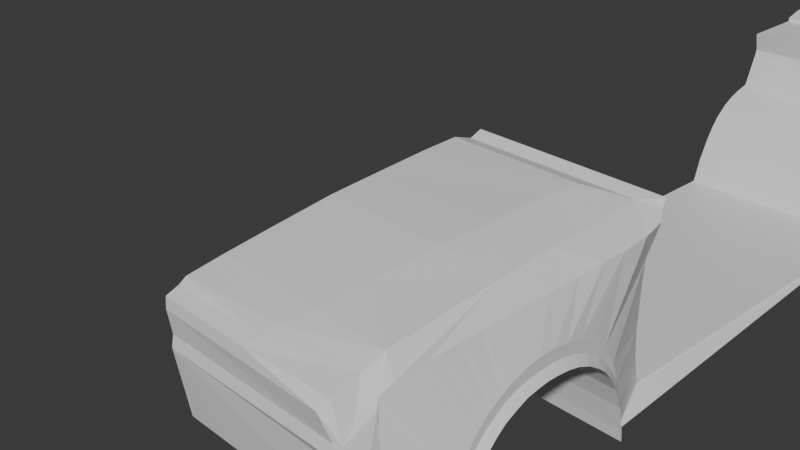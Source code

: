 # Source: toyota_corolla2.blend  (saved by Blender 4.0.36; exported with 4.5.12 LTS)
import bpy
from mathutils import Matrix  # noqa: F401  (used for matrix-valued properties, if any)

bpy.ops.wm.read_factory_settings(use_empty=True)
scene = bpy.context.scene
scene.name = 'Scene'

# ---- collections
col_collection = bpy.data.collections.new('Collection'); scene.collection.children.link(col_collection)

# ---- materials (node trees are filled in below, after node groups)
mat_material = bpy.data.materials.new('Material')
mat_material.alpha_threshold = 0.0
mat_material.use_transparent_shadow = False
mat_material.roughness = 0.5
mat_material.line_color = (0.0, 0.0, 0.0, 1.0)

# ---- material node trees
mat_material.use_nodes = True; mat_material.node_tree.nodes.clear()
_N = mat_material.node_tree.nodes; _L = mat_material.node_tree.links
n0 = _N.new('ShaderNodeOutputMaterial'); n0.name = 'Material Output'; n0.location = (300, 300)
n1 = _N.new('ShaderNodeBsdfPrincipled'); n1.name = 'Principled BSDF'; n1.location = (10, 300)
n1.inputs[3].default_value = 1.45
_L.new(n1.outputs[0], n0.inputs[0])
n0.is_active_output = True

# ---- world
world_world = bpy.data.worlds.new('World'); scene.world = world_world
world_world.use_nodes = True; world_world.node_tree.nodes.clear()
_N = world_world.node_tree.nodes; _L = world_world.node_tree.links
n0 = _N.new('ShaderNodeOutputWorld'); n0.name = 'World Output'; n0.location = (300, 300)
n1 = _N.new('ShaderNodeBackground'); n1.name = 'Background'; n1.location = (10, 300)
n1.inputs[0].default_value = (0.05088, 0.05088, 0.05088, 1.0)
_L.new(n1.outputs[0], n0.inputs[0])
n0.is_active_output = True
world_world.color = (0.05088, 0.05088, 0.05088)
world_world.use_sun_shadow = False
world_world.sun_shadow_jitter_overblur = 0.0

# ---- cameras
cam_camera = bpy.data.cameras.new('Camera')
cam_camera.clip_end = 100.0
cam_camera.ortho_scale = 7.314

# ---- meshes
me_cube = bpy.data.meshes.new('Cube')
me_cube.from_pydata([(2.532, 8.688, 0.7572), (2.532, 8.851, 0.496), (0.8252, -2.766, -0.891), (2.532, 8.775, 0.6669), (2.335, -2.848, -0.01773), (1.363, -2.753, 0.4125), (2.832, -1.784, -0.4783), (2.832, -1.15, -0.08825), (2.651, -2.0, -1.076), (2.832, -0.7861, -0.08885), (2.832, -1.964, -0.8834), (2.832, -1.421, -0.1734), (2.264, -2.027, -1.191), (2.834, 0.08127, -1.256), (2.832, -0.1742, -0.4588), (2.769, 0.163, -1.167), (2.532, 5.116, -1.124), (2.532, 5.043, -1.09), (2.532, 5.199, -0.7808), (1.666, -1.098, 0.7157), (2.602, -1.081, 0.5387), (1.473, -2.289, 0.5347), (2.487, -2.381, 0.3849), (1.771, 0.1989, 0.8183), (2.615, -0.8371, 0.5539), (2.532, 5.122, -1.042), (2.532, 5.555, -0.3242), (2.532, 5.341, -0.5342), (2.532, 5.847, -0.1868), (2.532, 0.8513, 0.8229), (2.659, 0.1088, 0.6198), (2.301, 0.7088, 0.7715), (2.651, -0.1613, 0.6064), (1.833, 0.4914, 0.8419), (2.628, -0.4777, 0.5735), (2.532, 0.6069, 0.06666), (2.769, 0.00617, -0.5981), (2.63, 0.6558, 0.6897), (2.769, -0.159, -0.2498), (2.608, 0.6711, 0.7188), (2.769, -0.2337, -0.1636), (2.532, 0.6225, 0.2988), (2.769, -0.07864, -0.3722), (2.532, 7.356, 0.8734), (2.532, 0.6367, -0.7783), (2.769, 0.1266, -1.112), (2.532, 0.6006, -0.4353), (2.769, 0.07839, -0.8492), (2.532, 6.591, -0.2172), (2.532, 6.156, -0.1422), (2.532, 6.444, -0.1718), (2.532, 6.011, -0.1484), (2.532, 7.262, -1.102), (2.532, 8.909, 0.4558), (2.532, 7.125, -0.7066), (2.532, 8.859, 0.3528), (2.532, 6.94, -0.4447), (2.532, 7.23, -0.973), (2.532, 8.918, 0.4107), (2.532, 8.878, 0.2822), (2.532, 7.323, -1.136), (2.532, 6.199, 0.5011), (2.532, 6.612, -0.03071), (2.532, 5.87, 0.009881), (2.532, 5.962, -0.07823), (2.532, 0.6772, -0.9444), (2.532, 0.248, -1.07), (2.532, 6.141, 0.7233), (2.532, 6.239, 0.06332), (2.532, 6.04, 0.05375), (2.532, 6.149, -0.06269), (2.532, 6.945, 0.7368), (2.532, 7.008, 0.715), (2.532, 6.304, -0.1525), (2.532, 6.437, 0.03282), (2.532, 5.056, -1.039), (2.532, 0.7037, -1.059), (2.532, 5.263, -0.4991), (2.532, 5.138, -0.7669), (2.532, 5.439, -0.2446), (2.532, 5.489, -0.2742), (2.834, 0.06343, -1.12), (2.532, 5.347, -0.3598), (2.532, 5.373, -0.3772), (2.532, 5.442, -0.4275), (2.532, 5.579, -0.1246), (2.532, 5.622, -0.1885), (2.532, 5.717, -0.04656), (2.532, 5.776, -0.1212), (2.832, -1.882, -0.6588), (2.832, -1.636, -0.3183), (2.832, -1.288, -0.1141), (2.832, -0.9144, -0.07684), (2.084, -2.517, -1.057), (2.31, -2.245, -1.109), (1.326, -2.889, 0.3595), (2.451, -2.754, -0.8524), (2.405, -2.816, -0.01715), (2.832, -0.5056, -0.1764), (2.832, -0.3621, -0.27), (2.832, -0.6532, -0.1178), (2.832, -0.2679, -0.3468), (2.215, -2.904, 0.2355), (2.269, -2.528, 0.4135), (2.305, -1.094, 0.6512), (2.28, -2.281, 0.5097), (2.306, -0.8589, 0.6752), (2.308, -0.1409, 0.7231), (2.307, -0.4588, 0.7037), (2.832, 0.007466, -0.8499), (2.832, -0.07402, -0.624), (2.832, -1.034, -0.07437), (2.769, -0.9149, 0.01294), (2.769, -0.7651, -0.001403), (2.654, 0.4204, 0.6454), (2.26, -2.809, 0.3327), (2.379, -2.667, 0.1526), (2.501, -2.747, -0.7402), (2.466, -2.754, -0.8155), (2.422, -2.49, 0.2683), (2.556, 0.7593, 0.7584), (2.769, -0.3891, -0.02776), (2.769, -0.5696, 0.07154), (2.769, -0.7321, 0.1257), (2.769, -0.9036, 0.1468), (2.769, -1.079, 0.1438), (2.769, -1.25, 0.1107), (2.769, -1.403, 0.05951), (2.769, -1.533, -0.01272), (2.769, -1.659, -0.09999), (2.769, -1.758, -0.1933), (2.769, -1.84, -0.2921), (2.769, -1.898, -0.3814), (2.769, -1.972, -0.5905), (2.769, -2.035, -0.8252), (2.532, 8.874, -0.07877), (2.501, -2.672, -0.2414), (2.437, -2.813, -0.2474), (2.292, -2.874, -0.1351), (2.501, -2.532, -0.2173), (2.445, -2.523, 0.1649), (2.532, -2.198, -0.757), (2.532, -2.189, -0.9305), (2.769, -1.95, -0.5995), (2.769, -1.853, -0.4301), (2.769, -1.701, -0.2565), (2.769, -1.48, -0.09547), (2.769, -1.33, -0.03378), (2.769, -1.045, 0.01136), (2.769, -0.6273, -0.02887), (2.769, -0.4705, -0.09707), (2.769, -0.3094, -0.194), (2.769, -0.2235, -0.2745), (2.769, -0.1184, -0.395), (2.532, 6.952, 0.782), (2.575, -1.573, 0.5062), (2.564, -1.793, 0.49), (2.587, -1.365, 0.5203), (2.537, -2.123, 0.4515), (2.552, -1.979, 0.4723), (2.515, -2.252, 0.4229), (2.475, -2.527, -0.02622), (2.769, -1.782, -0.3503), (2.832, -1.71, -0.3983), (2.769, -1.591, -0.176), (2.832, -1.539, -0.2358), (2.769, -1.198, -0.006172), (2.532, 8.882, 0.136), (2.532, 8.749, -0.385), (2.532, 8.825, -0.2255), (2.532, 8.853, -0.09752), (2.532, 8.791, -0.3129), (2.532, 8.354, -0.6906), (2.532, 8.53, -0.3896), (2.532, 8.527, -0.8726), (2.532, 8.399, -0.7537), (2.532, 8.395, -0.5719), (2.532, 8.344, -0.6584), (2.532, 8.464, -0.8259), (2.532, 8.529, -1.017), (2.532, 8.597, -0.927), (2.532, 7.927, -1.099), (2.532, 8.614, -0.8948), (2.532, 8.44, -1.034), (2.532, 8.574, -0.9695), (2.532, 7.625, -1.124), (2.532, 5.676, -0.2538), (2.532, 6.752, -0.1069), (2.532, 6.874, -0.201), (2.532, 6.988, -0.3255), (2.532, 7.075, -0.4525), (2.532, 7.217, -0.7422), (2.532, 8.32, -0.7168), (2.532, 8.376, -0.7822), (2.532, 8.438, -0.8436), (2.532, 8.504, -0.8949), (2.532, 6.289, -0.06665), (2.532, 6.443, -0.09312), (2.532, 6.598, -0.1314), (2.532, 6.762, -0.2049), (2.532, 6.869, -0.2711), (2.532, 6.973, -0.3622), (2.532, 7.193, -0.6924), (2.532, 8.304, -0.6843), (2.532, 8.291, -0.6519), (2.532, 8.338, -0.5505), (2.532, 8.497, -0.324), (2.532, 8.6, -0.3064), (2.532, 8.688, -0.3094), (2.532, 8.728, -0.2122), (2.532, 8.745, -0.099), (2.532, 8.787, 0.3392), (2.532, 8.615, 0.3319), (2.532, 8.598, -0.02547), (2.532, 8.618, -0.07547), (2.532, 8.666, -0.09312), (2.532, 8.847, 0.4554), (2.532, 8.761, 0.426), (2.532, 8.599, 0.4036), (2.532, 8.749, 0.4821), (2.532, 6.738, -0.285), (2.532, 6.853, -0.3667), (2.532, 7.02, -0.5456), (2.532, 7.159, -0.7797), (2.532, 8.443, -0.9853), (2.532, 8.49, -0.9542), (2.532, 8.432, -1.009), (2.532, 6.181, 0.4238), (2.532, 7.146, 0.8383), (2.532, 8.645, 0.6677), (2.532, 8.761, 0.5708), (2.532, 7.726, 0.7168), (2.532, 7.721, 0.4942), (1.551, -1.795, 0.6124), (1.408, -2.589, 0.4652), (1.715, -0.5727, 0.7632), (2.532, -2.542, -0.7465), (0.2606, -2.677, 0.4652), (0.2859, 0.07564, 0.8183), (0.9793, 0.1183, 0.8183), (0.2922, 0.4851, 0.8419), (0.2912, 0.007466, -0.8552), (0.2924, 0.06343, -1.121), (0.2918, 0.6367, -0.7783), (0.2918, 0.6006, -0.4353), (0.2912, -1.636, -0.3236), (0.2912, -1.539, -0.2411), (0.2918, 5.439, -0.2446), (0.2918, 5.347, -0.3598), (0.2912, -1.882, -0.6641), (0.2912, -1.784, -0.4836), (0.2912, -1.288, -0.1193), (0.2912, -1.15, -0.09352), (0.2918, 6.444, -0.1718), (0.2918, 6.591, -0.2172), (0.3448, -2.027, -1.196), (0.2909, -2.0, -1.081), (0.2918, 5.341, -0.5342), (0.2918, 5.442, -0.4275), (0.2918, 6.011, -0.1484), (0.2918, 6.156, -0.1422), (0.2912, -0.9144, -0.08211), (0.2912, -0.7861, -0.09412), (0.2918, 6.304, -0.1525), (0.2912, -1.964, -0.8887), (0.2918, 5.847, -0.1868), (0.2912, -1.421, -0.1787), (0.2918, 5.717, -0.04656), (0.2918, 5.579, -0.1246), (0.2918, 7.23, -0.973), (0.2918, 7.262, -1.102), (0.3331, -2.245, -1.109), (0.2918, 7.02, -0.5456), (0.2918, 7.125, -0.7066), (0.2924, 0.08127, -1.266), (0.2918, 8.918, 0.4107), (0.2918, 8.909, 0.4558), (0.2912, -0.2679, -0.3521), (0.2912, -0.1742, -0.4641), (0.2918, 5.87, 0.009881), (0.2918, 6.853, -0.3667), (0.2918, 6.94, -0.4447), (0.2912, 0.163, -1.173), (0.2918, 8.853, -0.09752), (0.2918, 8.874, -0.07877), (0.2918, 8.878, 0.2822), (0.2918, 8.859, 0.3528), (0.2918, 5.043, -1.09), (0.2918, 5.116, -1.124), (0.2918, 6.199, 0.5011), (0.2918, 6.181, 0.4238), (0.2918, 7.159, -0.7797), (0.2918, 7.146, 0.8383), (0.2918, 6.952, 0.782), (0.2918, 8.882, 0.136), (0.2918, 5.122, -1.042), (0.2918, 5.199, -0.7808), (0.2918, 7.356, 0.8734), (0.2912, -1.71, -0.4036), (0.2918, 7.323, -1.136), (0.2918, 8.851, 0.496), (0.2918, 8.775, 0.6669), (0.2918, 8.791, -0.3129), (0.2918, 8.825, -0.2255), (0.2912, -1.034, -0.07964), (0.3334, -2.517, -1.057), (0.3128, 0.7045, 0.7444), (0.2932, 0.7647, 0.7736), (0.2918, 8.749, -0.385), (0.2918, 8.399, -0.7537), (0.2918, 8.354, -0.6906), (0.2913, -2.766, -0.8977), (0.2918, 8.395, -0.5719), (0.2918, 8.53, -0.3896), (0.2918, 8.614, -0.8948), (0.2918, 8.527, -0.8726), (0.2918, 6.04, 0.05375), (0.2918, 8.464, -0.8259), (0.2918, 8.344, -0.6584), (0.2912, -0.6532, -0.1231), (0.2912, -0.5056, -0.1816), (0.2912, -0.3621, -0.2752), (0.2918, 0.7037, -1.059), (0.2918, 0.6772, -0.9444), (0.2918, 5.555, -0.3242), (0.2918, 8.44, -1.034), (0.2918, 8.529, -1.017), (0.2918, 6.945, 0.7368), (0.2918, 6.141, 0.7233), (0.2918, 8.574, -0.9695), (0.2918, 8.597, -0.927), (0.2918, 5.676, -0.2538), (0.2918, 7.625, -1.124), (0.2918, 7.927, -1.099), (0.2896, 0.8582, 0.8242), (0.294, 0.7125, 0.7693), (0.2918, 6.738, -0.285), (0.2918, 0.6069, 0.06666), (0.2918, 5.138, -0.7669), (0.2918, 5.056, -1.039), (0.2918, 0.6225, 0.2988), (0.3094, 0.6558, 0.7153), (0.2918, 5.263, -0.4991), (0.2912, -0.07402, -0.6293), (0.2918, 8.688, 0.7572), (0.2761, -2.888, -0.1434), (0.2731, -2.863, -0.01773), (0.2679, -2.901, 0.2397), (0.2652, -2.889, 0.3595), (0.2626, -2.753, 0.4125), (0.28, -0.5727, 0.7632), (0.2752, -1.098, 0.7157), (0.2688, -1.795, 0.6124), (0.2642, -2.289, 0.5347)], [], [(106, 235, 19), (21, 105, 233), (121, 122, 149, 150), (38, 41, 37, 114, 40), (44, 46, 36, 47), (92, 112, 148, 111), (38, 152, 153, 42), (38, 40, 151, 152), (70, 69, 63, 64), (42, 35, 41, 38), (226, 183, 179), (64, 51, 49, 70), (88, 28, 51, 64), (81, 45, 47, 109), (27, 84, 83, 77), (201, 190, 189), (86, 85, 79, 80), (80, 79, 82, 83), (83, 82, 77), (88, 87, 85, 86), (64, 63, 87, 88), (97, 116, 115), (103, 5, 95, 115), (46, 35, 42, 36), (42, 153, 36), (40, 114, 30, 121), (124, 125, 148, 112), (111, 148, 166, 7), (107, 32, 30, 114, 37, 39, 120, 29, 31), (123, 124, 112, 113), (9, 113, 112, 92), (32, 107, 108, 34), (34, 108, 106, 24), (20, 104, 105, 22, 160, 158, 159, 156, 155, 157), (24, 106, 104, 20), (97, 115, 102, 4), (116, 140, 119, 22, 105, 103), (103, 115, 116), (40, 121, 150, 151), (143, 133, 134), (137, 117, 236, 136), (138, 137, 97, 4), (142, 141, 236, 117, 118), (8, 142, 94, 12), (236, 141, 139, 136), (22, 133, 132), (24, 20, 125, 124), (34, 24, 124, 123), (32, 34, 123, 122), (30, 32, 122, 121), (148, 125, 126, 166), (20, 157, 126, 125), (157, 155, 127, 126), (155, 156, 128, 127), (156, 159, 129, 128), (159, 158, 130, 129), (158, 160, 131, 130), (160, 22, 132, 131), (161, 140, 116, 97, 137, 136, 139), (22, 119, 140, 161, 133), (139, 133, 161), (89, 143, 134, 10), (144, 132, 133, 143), (6, 144, 143, 89), (162, 131, 132, 144), (163, 162, 144, 6), (145, 130, 131, 162), (90, 145, 162, 163), (164, 129, 130, 145), (165, 164, 145, 90), (146, 128, 129, 164), (11, 146, 164, 165), (147, 127, 128, 146), (91, 147, 146, 11), (166, 126, 127, 147), (7, 166, 147, 91), (122, 123, 113, 149), (100, 149, 113, 9), (98, 150, 149, 100), (99, 151, 150, 98), (101, 152, 151, 99), (153, 152, 101, 14), (36, 153, 14, 110), (47, 36, 110, 109), (75, 25, 18, 78), (65, 44, 47, 45, 66, 76), (75, 17, 16), (45, 81, 13, 15), (18, 27, 77, 78), (25, 75, 16), (76, 66, 15, 17, 75), (66, 45, 15), (83, 84, 26, 80), (80, 26, 186, 86), (86, 186, 28, 88), (72, 228, 154, 71), (192, 203, 202, 191), (174, 195, 180, 182), (169, 209, 208, 171), (55, 211, 212, 213, 214, 215, 210, 170, 135, 167, 59), (219, 217, 216), (70, 196, 68, 69), (70, 49, 73, 196), (196, 197, 74, 68), (196, 73, 50, 197), (197, 198, 62, 74), (197, 50, 48, 198), (198, 199, 187, 62), (198, 48, 220, 199), (199, 200, 188, 187), (199, 220, 221, 200), (200, 201, 189, 188), (200, 221, 56, 201), (201, 56, 222, 190), (190, 222, 54, 202), (202, 54, 223, 191), (191, 223, 57, 52, 60, 185, 181, 183, 226, 224, 225, 195, 194, 193, 192), (195, 225, 184, 180), (225, 224, 179, 184), (224, 226, 179), (178, 194, 195, 174), (175, 193, 194, 178), (172, 192, 193, 175), (172, 203, 192), (177, 204, 203, 172), (176, 205, 204, 177), (173, 206, 205, 176), (173, 207, 206), (208, 207, 173, 168), (171, 208, 168), (170, 210, 209, 169), (69, 68, 74, 62, 187, 188, 189, 190, 202, 203, 204, 205, 206, 207, 208, 209, 210, 215, 214, 213, 212, 211, 55, 58, 53, 1, 216, 217, 218, 227), (232, 61, 227), (3, 0, 229), (232, 219, 229), (1, 3, 230), (1, 219, 216), (229, 219, 230), (3, 229, 230), (219, 1, 230), (43, 228, 72), (43, 72, 231), (0, 43, 229), (67, 61, 71), (71, 61, 72), (217, 219, 218), (232, 231, 72), (229, 43, 231), (231, 232, 229), (61, 232, 72), (232, 227, 218), (219, 232, 218), (104, 19, 233), (104, 106, 19), (105, 104, 233), (141, 134, 133, 139), (103, 105, 234), (5, 103, 234), (234, 105, 21), (23, 235, 106), (305, 93, 2, 311), (115, 95, 102), (311, 2, 96, 118, 117, 137, 138, 345), (108, 23, 106), (107, 31, 33, 23), (108, 107, 23), (10, 134, 141, 142, 8), (94, 142, 118, 96), (93, 94, 96, 2), (110, 14, 278, 343), (44, 65, 323, 243), (0, 3, 301, 344), (43, 0, 344, 297), (79, 85, 268, 247), (109, 110, 343, 241), (163, 6, 250, 298), (78, 77, 342, 338), (41, 35, 337, 340), (39, 37, 341, 306), (77, 82, 248, 342), (223, 54, 273, 291), (76, 75, 339, 322), (222, 56, 281, 272), (37, 41, 340, 341), (75, 78, 338, 339), (35, 46, 244, 337), (186, 26, 324, 331), (61, 67, 328, 289), (221, 220, 336, 280), (167, 135, 284, 294), (111, 7, 252, 304), (71, 154, 293, 327), (220, 48, 254, 336), (185, 60, 299, 332), (31, 29, 334, 335), (184, 179, 326, 329), (183, 181, 333, 325), (69, 227, 290, 316), (182, 180, 330, 314), (73, 49, 260, 263), (29, 120, 307, 334), (181, 185, 332, 333), (28, 186, 331, 265), (180, 184, 329, 330), (67, 71, 327, 328), (101, 99, 321, 277), (27, 18, 296, 257), (179, 183, 325, 326), (100, 9, 262, 319), (26, 84, 258, 324), (178, 174, 315, 317), (65, 76, 322, 323), (99, 98, 320, 321), (25, 16, 288, 295), (177, 172, 310, 318), (98, 100, 319, 320), (176, 177, 318, 312), (175, 178, 317, 309), (63, 69, 316, 279), (174, 182, 314, 315), (168, 173, 313, 308), (173, 176, 312, 313), (172, 175, 309, 310), (94, 93, 305, 271), (171, 168, 308, 302), (120, 39, 306, 307), (58, 55, 286, 275), (170, 169, 303, 283), (1, 53, 276, 300), (92, 111, 304, 261), (169, 171, 302, 303), (3, 1, 300, 301), (91, 11, 266, 251), (60, 52, 270, 299), (90, 163, 298, 245), (228, 43, 297, 292), (18, 25, 295, 296), (59, 167, 294, 285), (154, 228, 292, 293), (89, 10, 264, 249), (17, 15, 282, 287), (57, 223, 291, 269), (227, 61, 289, 290), (16, 17, 287, 288), (55, 59, 285, 286), (135, 170, 283, 284), (15, 13, 274, 282), (56, 221, 280, 281), (87, 63, 279, 267), (14, 101, 277, 278), (53, 58, 275, 276), (13, 81, 242, 274), (54, 222, 272, 273), (12, 94, 271, 255), (52, 57, 269, 270), (85, 87, 267, 268), (11, 165, 246, 266), (51, 28, 265, 259), (10, 8, 256, 264), (50, 73, 263, 253), (9, 92, 261, 262), (49, 51, 259, 260), (84, 27, 257, 258), (8, 12, 255, 256), (48, 50, 253, 254), (7, 91, 251, 252), (6, 89, 249, 250), (82, 79, 247, 248), (165, 90, 245, 246), (46, 44, 243, 244), (81, 109, 241, 242), (95, 5, 349, 348), (95, 348, 347, 102), (4, 102, 347, 346), (138, 4, 346, 345), (5, 234, 237, 349), (21, 233, 352, 353), (233, 19, 351, 352), (19, 235, 350, 351), (235, 23, 239, 238, 350), (234, 21, 353, 237), (23, 33, 240, 238, 239), (33, 31, 335, 240)])
_uv = me_cube.uv_layers.new(name='UVMap')
_uv.uv.foreach_set('vector', [0.5625, 0.5312, 0.625, 0.5469, 0.625, 0.5625, 0.625, 0.5938, 0.5625, 0.5937, 0.589, 0.5805, 0.4432, 0.5196, 0.4401, 0.525, 0.4089, 0.5275, 0.4124, 0.5209, 0.5, 0.5117, 0.625, 0.5098, 0.625, 0.5117, 0.5625, 0.5137, 0.5, 0.5137, 0.625, 0.5059, 0.625, 0.5068, 0.5, 0.5078, 0.5, 0.5068, 0.375, 0.5234, 0.4084, 0.5352, 0.4082, 0.5378, 0.375, 0.5273, 0.5, 0.5117, 0.4509, 0.5132, 0.4597, 0.5108, 0.5, 0.5098, 0.5, 0.5117, 0.5, 0.5137, 0.4244, 0.5167, 0.4509, 0.5132, 0.5, 0.5051, 0.625, 0.5051, 0.625, 0.5054, 0.5, 0.5054, 0.5, 0.5098, 0.625, 0.5078, 0.625, 0.5098, 0.5, 0.5117, 0.3755, 0.5001, 0.375, 0.5001, 0.375, 0.5001, 0.5, 0.5054, 0.375, 0.5002, 0.375, 0.5002, 0.5, 0.5051, 0.5, 0.5054, 0.375, 0.5002, 0.375, 0.5002, 0.5, 0.5054, 0.375, 0.5083, 0.5, 0.5059, 0.5, 0.5068, 0.375, 0.5088, 0.375, 0.5007, 0.375, 0.5006, 0.5, 0.5054, 0.625, 0.5054, 0.3929, 0.5005, 0.3908, 0.5004, 0.3984, 0.5006, 0.5, 0.5054, 0.625, 0.5054, 0.625, 0.5054, 0.5, 0.5054, 0.5, 0.5054, 0.625, 0.5054, 0.625, 0.5054, 0.5, 0.5054, 0.5, 0.5054, 0.625, 0.5054, 0.5, 0.5054, 0.5, 0.5054, 0.625, 0.5054, 0.625, 0.5054, 0.5, 0.5054, 0.5, 0.5054, 0.625, 0.5054, 0.625, 0.5054, 0.5, 0.5054, 0.5, 0.6875, 0.5403, 0.6674, 0.5625, 0.6875, 0.5625, 0.6562, 0.625, 0.6562, 0.625, 0.6875, 0.5625, 0.6875, 0.625, 0.5068, 0.625, 0.5078, 0.5, 0.5098, 0.5, 0.5078, 0.5, 0.5098, 0.4597, 0.5108, 0.5, 0.5078, 0.5, 0.5137, 0.5625, 0.5137, 0.5, 0.5156, 0.4432, 0.5196, 0.4451, 0.5374, 0.4449, 0.5472, 0.4082, 0.5378, 0.4084, 0.5352, 0.375, 0.5273, 0.4082, 0.5378, 0.4084, 0.5424, 0.375, 0.5312, 0.5625, 0.5234, 0.5, 0.5234, 0.5, 0.5156, 0.5625, 0.5137, 0.625, 0.5117, 0.625, 0.5137, 0.625, 0.5146, 0.625, 0.5156, 0.625, 0.5234, 0.4433, 0.5304, 0.4451, 0.5374, 0.4084, 0.5352, 0.4086, 0.5327, 0.375, 0.5156, 0.4086, 0.5327, 0.4084, 0.5352, 0.375, 0.5234, 0.5, 0.5234, 0.5625, 0.5234, 0.5625, 0.5273, 0.5, 0.5273, 0.5, 0.5273, 0.5625, 0.5273, 0.5625, 0.5312, 0.5, 0.5312, 0.5, 0.5625, 0.5625, 0.5625, 0.5625, 0.5937, 0.5, 0.5938, 0.5, 0.5918, 0.5, 0.5898, 0.5, 0.5879, 0.5, 0.5859, 0.5, 0.5781, 0.5, 0.5703, 0.5, 0.5312, 0.5625, 0.5312, 0.5625, 0.5625, 0.5, 0.5625, 0.5, 0.6875, 0.5625, 0.6875, 0.5625, 0.75, 0.5, 0.75, 0.5403, 0.6674, 0.5212, 0.6409, 0.5253, 0.6253, 0.5, 0.5938, 0.5625, 0.5937, 0.5625, 0.6562, 0.5625, 0.6562, 0.5625, 0.6875, 0.5403, 0.6674, 0.5, 0.5137, 0.4432, 0.5196, 0.4124, 0.5209, 0.4244, 0.5167, 0.3916, 0.5782, 0.3943, 0.5834, 0.3858, 0.5864, 0.4655, 0.6875, 0.386, 0.6782, 0.3876, 0.6569, 0.4688, 0.6715, 0.4615, 0.75, 0.4655, 0.6875, 0.5, 0.6875, 0.5, 0.75, 0.3816, 0.6081, 0.3905, 0.6211, 0.3876, 0.6569, 0.386, 0.6782, 0.3805, 0.6829, 0.375, 0.5938, 0.3816, 0.6081, 0.375, 0.6133, 0.375, 0.6094, 0.3876, 0.6569, 0.3905, 0.6211, 0.4652, 0.6532, 0.4688, 0.6715, 0.5, 0.5938, 0.3943, 0.5834, 0.4033, 0.5811, 0.5, 0.5312, 0.5, 0.5625, 0.4449, 0.5472, 0.4451, 0.5374, 0.5, 0.5273, 0.5, 0.5312, 0.4451, 0.5374, 0.4433, 0.5304, 0.5, 0.5234, 0.5, 0.5273, 0.4433, 0.5304, 0.4401, 0.525, 0.5, 0.5156, 0.5, 0.5234, 0.4401, 0.525, 0.4432, 0.5196, 0.4082, 0.5378, 0.4449, 0.5472, 0.4419, 0.5539, 0.4084, 0.5424, 0.5, 0.5625, 0.5, 0.5703, 0.4419, 0.5539, 0.4449, 0.5472, 0.5, 0.5703, 0.5, 0.5781, 0.4372, 0.5593, 0.4419, 0.5539, 0.5, 0.5781, 0.5, 0.5859, 0.4298, 0.5634, 0.4372, 0.5593, 0.5, 0.5859, 0.5, 0.5879, 0.4235, 0.5683, 0.4298, 0.5634, 0.5, 0.5879, 0.5, 0.5898, 0.4175, 0.5728, 0.4235, 0.5683, 0.5, 0.5898, 0.5, 0.5918, 0.41, 0.5767, 0.4175, 0.5728, 0.5, 0.5918, 0.5, 0.5938, 0.4033, 0.5811, 0.41, 0.5767, 0.4932, 0.6471, 0.5212, 0.6409, 0.5403, 0.6674, 0.5, 0.6875, 0.4655, 0.6875, 0.4688, 0.6715, 0.4652, 0.6532, 0.5, 0.5938, 0.5253, 0.6253, 0.5212, 0.6409, 0.4932, 0.6471, 0.3943, 0.5834, 0.4652, 0.6532, 0.3943, 0.5834, 0.4932, 0.6471, 0.375, 0.5703, 0.3916, 0.5782, 0.3858, 0.5864, 0.375, 0.5781, 0.3955, 0.5714, 0.4033, 0.5811, 0.3943, 0.5834, 0.3916, 0.5782, 0.375, 0.5625, 0.3955, 0.5714, 0.3916, 0.5782, 0.375, 0.5703, 0.3981, 0.5685, 0.41, 0.5767, 0.4033, 0.5811, 0.3955, 0.5714, 0.375, 0.5586, 0.3981, 0.5685, 0.3955, 0.5714, 0.375, 0.5625, 0.4008, 0.5656, 0.4175, 0.5728, 0.41, 0.5767, 0.3981, 0.5685, 0.375, 0.5547, 0.4008, 0.5656, 0.3981, 0.5685, 0.375, 0.5586, 0.4034, 0.5615, 0.4235, 0.5683, 0.4175, 0.5728, 0.4008, 0.5656, 0.375, 0.5508, 0.4034, 0.5615, 0.4008, 0.5656, 0.375, 0.5547, 0.4061, 0.5574, 0.4298, 0.5634, 0.4235, 0.5683, 0.4034, 0.5615, 0.375, 0.5469, 0.4061, 0.5574, 0.4034, 0.5615, 0.375, 0.5508, 0.4086, 0.5471, 0.4372, 0.5593, 0.4298, 0.5634, 0.4061, 0.5574, 0.375, 0.5391, 0.4086, 0.5471, 0.4061, 0.5574, 0.375, 0.5469, 0.4084, 0.5424, 0.4419, 0.5539, 0.4372, 0.5593, 0.4086, 0.5471, 0.375, 0.5312, 0.4084, 0.5424, 0.4086, 0.5471, 0.375, 0.5391, 0.4401, 0.525, 0.4433, 0.5304, 0.4086, 0.5327, 0.4089, 0.5275, 0.375, 0.5146, 0.4089, 0.5275, 0.4086, 0.5327, 0.375, 0.5156, 0.375, 0.5137, 0.4124, 0.5209, 0.4089, 0.5275, 0.375, 0.5146, 0.375, 0.5127, 0.4244, 0.5167, 0.4124, 0.5209, 0.375, 0.5137, 0.375, 0.5122, 0.4509, 0.5132, 0.4244, 0.5167, 0.375, 0.5127, 0.4597, 0.5108, 0.4509, 0.5132, 0.375, 0.5122, 0.375, 0.5117, 0.5, 0.5078, 0.4597, 0.5108, 0.375, 0.5117, 0.375, 0.5098, 0.5, 0.5068, 0.5, 0.5078, 0.375, 0.5098, 0.375, 0.5088, 0.625, 0.5055, 0.375, 0.5015, 0.5, 0.5055, 0.625, 0.5055, 0.625, 0.5056, 0.625, 0.5059, 0.5, 0.5068, 0.5, 0.5059, 0.5, 0.5056, 0.625, 0.5056, 0.625, 0.5055, 0.375, 0.5029, 0.375, 0.502, 0.5, 0.5059, 0.375, 0.5083, 0.375, 0.5078, 0.375, 0.5039, 0.375, 0.501, 0.375, 0.5007, 0.625, 0.5054, 0.625, 0.5055, 0.375, 0.5015, 0.625, 0.5055, 0.375, 0.502, 0.625, 0.5056, 0.5, 0.5056, 0.375, 0.5039, 0.375, 0.5029, 0.625, 0.5055, 0.5, 0.5056, 0.5, 0.5059, 0.375, 0.5039, 0.5, 0.5054, 0.375, 0.5006, 0.375, 0.5005, 0.5, 0.5054, 0.5, 0.5054, 0.375, 0.5005, 0.375, 0.5004, 0.5, 0.5054, 0.5, 0.5054, 0.375, 0.5004, 0.375, 0.5002, 0.5, 0.5054, 0.5, 0.5042, 0.625, 0.503, 0.625, 0.504, 0.625, 0.5042, 0.3793, 0.5001, 0.38, 0.5001, 0.3838, 0.5003, 0.3824, 0.5002, 0.375, 0.5001, 0.3769, 0.5001, 0.375, 0.5001, 0.375, 0.5001, 0.375, 0.5001, 0.3826, 0.5001, 0.3795, 0.5001, 0.375, 0.5001, 0.3984, 0.5, 0.4171, 0.5001, 0.4422, 0.5004, 0.4017, 0.5003, 0.397, 0.5003, 0.3923, 0.5002, 0.3856, 0.5002, 0.375, 0.5, 0.375, 0.5, 0.375, 0.5, 0.375, 0.5, 0.4616, 0.5002, 0.4409, 0.5001, 0.4485, 0.5, 0.5, 0.5051, 0.4469, 0.502, 0.5271, 0.5036, 0.625, 0.5051, 0.5, 0.5051, 0.375, 0.5002, 0.375, 0.5002, 0.4469, 0.502, 0.4469, 0.502, 0.4206, 0.5012, 0.4694, 0.5021, 0.5271, 0.5036, 0.4469, 0.502, 0.375, 0.5002, 0.375, 0.5002, 0.4206, 0.5012, 0.4206, 0.5012, 0.411, 0.5009, 0.4404, 0.5015, 0.4694, 0.5021, 0.4206, 0.5012, 0.375, 0.5002, 0.375, 0.5001, 0.411, 0.5009, 0.411, 0.5009, 0.4026, 0.5007, 0.4236, 0.5011, 0.4404, 0.5015, 0.411, 0.5009, 0.375, 0.5001, 0.375, 0.5001, 0.4026, 0.5007, 0.4026, 0.5007, 0.3979, 0.5006, 0.4101, 0.5008, 0.4236, 0.5011, 0.4026, 0.5007, 0.375, 0.5001, 0.375, 0.5001, 0.3979, 0.5006, 0.3979, 0.5006, 0.3929, 0.5005, 0.3984, 0.5006, 0.4101, 0.5008, 0.3979, 0.5006, 0.375, 0.5001, 0.375, 0.5001, 0.3929, 0.5005, 0.3929, 0.5005, 0.375, 0.5001, 0.375, 0.5001, 0.3908, 0.5004, 0.3908, 0.5004, 0.375, 0.5001, 0.375, 0.5001, 0.3838, 0.5003, 0.3838, 0.5003, 0.375, 0.5001, 0.375, 0.5001, 0.3824, 0.5002, 0.3824, 0.5002, 0.375, 0.5001, 0.375, 0.5001, 0.375, 0.5001, 0.375, 0.5001, 0.375, 0.5001, 0.375, 0.5001, 0.375, 0.5001, 0.3755, 0.5001, 0.3759, 0.5001, 0.3764, 0.5001, 0.3769, 0.5001, 0.3771, 0.5001, 0.3775, 0.5001, 0.3793, 0.5001, 0.3769, 0.5001, 0.3764, 0.5001, 0.375, 0.5001, 0.375, 0.5001, 0.3764, 0.5001, 0.3759, 0.5001, 0.375, 0.5001, 0.375, 0.5001, 0.3759, 0.5001, 0.3755, 0.5001, 0.375, 0.5001, 0.375, 0.5001, 0.3771, 0.5001, 0.3769, 0.5001, 0.375, 0.5001, 0.375, 0.5001, 0.3775, 0.5001, 0.3771, 0.5001, 0.375, 0.5001, 0.375, 0.5001, 0.3793, 0.5001, 0.3775, 0.5001, 0.375, 0.5001, 0.375, 0.5001, 0.38, 0.5001, 0.3793, 0.5001, 0.375, 0.5001, 0.381, 0.5001, 0.38, 0.5001, 0.375, 0.5001, 0.375, 0.5001, 0.3817, 0.5002, 0.381, 0.5001, 0.375, 0.5001, 0.375, 0.5001, 0.3861, 0.5002, 0.3817, 0.5002, 0.375, 0.5001, 0.375, 0.5001, 0.3834, 0.5002, 0.3861, 0.5002, 0.3795, 0.5001, 0.3834, 0.5002, 0.375, 0.5001, 0.375, 0.5001, 0.375, 0.5001, 0.3795, 0.5001, 0.375, 0.5001, 0.375, 0.5, 0.3856, 0.5002, 0.3826, 0.5001, 0.375, 0.5001, 0.625, 0.5051, 0.5271, 0.5036, 0.4694, 0.5021, 0.4404, 0.5015, 0.4236, 0.5011, 0.4101, 0.5008, 0.3984, 0.5006, 0.3908, 0.5004, 0.3838, 0.5003, 0.38, 0.5001, 0.381, 0.5001, 0.3817, 0.5002, 0.3861, 0.5002, 0.3834, 0.5002, 0.3795, 0.5001, 0.3826, 0.5001, 0.3856, 0.5002, 0.3923, 0.5002, 0.397, 0.5003, 0.4017, 0.5003, 0.4422, 0.5004, 0.4171, 0.5001, 0.3984, 0.5, 0.4219, 0.5, 0.4453, 0.5, 0.4688, 0.5, 0.4485, 0.5, 0.4409, 0.5001, 0.533, 0.5026, 0.625, 0.505, 0.5433, 0.5025, 0.625, 0.5049, 0.625, 0.505, 0.5, 0.5, 0.625, 0.5, 0.5, 0.5021, 0.5433, 0.5025, 0.4616, 0.5002, 0.5, 0.5021, 0.4688, 0.5, 0.5, 0.5, 0.48, 0.5001, 0.4688, 0.5, 0.4616, 0.5002, 0.4485, 0.5, 0.5, 0.5021, 0.4616, 0.5002, 0.48, 0.5001, 0.5, 0.5, 0.5, 0.5021, 0.48, 0.5001, 0.4616, 0.5002, 0.4688, 0.5, 0.48, 0.5001, 0.625, 0.502, 0.625, 0.503, 0.5, 0.5042, 0.625, 0.502, 0.5, 0.5042, 0.5, 0.5031, 0.625, 0.5, 0.625, 0.502, 0.5, 0.5021, 0.625, 0.5044, 0.625, 0.5049, 0.625, 0.5042, 0.625, 0.5042, 0.625, 0.5049, 0.5, 0.5042, 0.4409, 0.5001, 0.4616, 0.5002, 0.533, 0.5026, 0.5433, 0.5025, 0.5, 0.5031, 0.5, 0.5042, 0.5, 0.5021, 0.625, 0.502, 0.5, 0.5031, 0.5, 0.5031, 0.5433, 0.5025, 0.5, 0.5021, 0.625, 0.5049, 0.5433, 0.5025, 0.5, 0.5042, 0.5433, 0.5025, 0.625, 0.505, 0.533, 0.5026, 0.4616, 0.5002, 0.5433, 0.5025, 0.533, 0.5026, 0.5625, 0.5625, 0.625, 0.5625, 0.589, 0.5805, 0.5625, 0.5625, 0.5625, 0.5312, 0.625, 0.5625, 0.5625, 0.5937, 0.5625, 0.5625, 0.589, 0.5805, 0.3905, 0.6211, 0.3858, 0.5864, 0.3943, 0.5834, 0.4652, 0.6532, 0.5625, 0.625, 0.5625, 0.5937, 0.625, 0.6094, 0.625, 0.625, 0.5625, 0.625, 0.625, 0.6094, 0.625, 0.6094, 0.5625, 0.5937, 0.625, 0.5938, 0.625, 0.5312, 0.625, 0.5469, 0.5625, 0.5312, 0.375, 0.6172, 0.375, 0.6172, 0.375, 0.75, 0.375, 0.75, 0.5625, 0.6875, 0.625, 0.6875, 0.5625, 0.75, 0.375, 0.75, 0.375, 0.75, 0.375, 0.6875, 0.3805, 0.6829, 0.386, 0.6782, 0.4655, 0.6875, 0.4615, 0.75, 0.4615, 0.75, 0.5625, 0.5273, 0.625, 0.5312, 0.5625, 0.5312, 0.5625, 0.5234, 0.625, 0.5234, 0.625, 0.5273, 0.625, 0.5312, 0.5625, 0.5273, 0.5625, 0.5234, 0.625, 0.5312, 0.375, 0.5781, 0.3858, 0.5864, 0.3886, 0.6073, 0.3816, 0.6081, 0.375, 0.5938, 0.375, 0.6133, 0.3816, 0.6081, 0.3805, 0.6829, 0.375, 0.6875, 0.375, 0.6172, 0.375, 0.6133, 0.375, 0.6875, 0.375, 0.75, 0.375, 0.5098, 0.375, 0.5117, 0.375, 0.5117, 0.375, 0.5098, 0.625, 0.5059, 0.625, 0.5056, 0.625, 0.5056, 0.625, 0.5059, 0.625, 0.5, 0.5, 0.5, 0.5, 0.5, 0.625, 0.5, 0.625, 0.502, 0.625, 0.5, 0.625, 0.5, 0.625, 0.502, 0.625, 0.5054, 0.625, 0.5054, 0.625, 0.5054, 0.625, 0.5054, 0.375, 0.5088, 0.375, 0.5098, 0.375, 0.5098, 0.375, 0.5088, 0.375, 0.5586, 0.375, 0.5625, 0.375, 0.5625, 0.375, 0.5586, 0.625, 0.5055, 0.625, 0.5054, 0.625, 0.5054, 0.625, 0.5055, 0.625, 0.5098, 0.625, 0.5078, 0.625, 0.5078, 0.625, 0.5098, 0.625, 0.5137, 0.625, 0.5117, 0.625, 0.5117, 0.625, 0.5137, 0.5, 0.5054, 0.625, 0.5054, 0.625, 0.5054, 0.5, 0.5054, 0.375, 0.5001, 0.375, 0.5001, 0.375, 0.5001, 0.375, 0.5001, 0.625, 0.5056, 0.625, 0.5055, 0.625, 0.5055, 0.625, 0.5056, 0.375, 0.5001, 0.375, 0.5001, 0.375, 0.5001, 0.375, 0.5001, 0.625, 0.5117, 0.625, 0.5098, 0.625, 0.5098, 0.625, 0.5117, 0.625, 0.5055, 0.625, 0.5055, 0.625, 0.5055, 0.625, 0.5055, 0.625, 0.5078, 0.625, 0.5068, 0.625, 0.5068, 0.625, 0.5078, 0.375, 0.5004, 0.375, 0.5005, 0.375, 0.5005, 0.375, 0.5004, 0.625, 0.5049, 0.625, 0.5044, 0.625, 0.5044, 0.625, 0.5049, 0.375, 0.5001, 0.375, 0.5001, 0.375, 0.5001, 0.375, 0.5001, 0.375, 0.5, 0.375, 0.5, 0.375, 0.5, 0.375, 0.5, 0.375, 0.5273, 0.375, 0.5312, 0.375, 0.5312, 0.375, 0.5273, 0.625, 0.5042, 0.625, 0.504, 0.625, 0.504, 0.625, 0.5042, 0.375, 0.5001, 0.375, 0.5001, 0.375, 0.5001, 0.375, 0.5001, 0.375, 0.5001, 0.375, 0.5001, 0.375, 0.5001, 0.375, 0.5001, 0.625, 0.5234, 0.625, 0.5156, 0.625, 0.5156, 0.625, 0.5234, 0.375, 0.5001, 0.375, 0.5001, 0.375, 0.5001, 0.375, 0.5001, 0.375, 0.5001, 0.375, 0.5001, 0.375, 0.5001, 0.375, 0.5001, 0.625, 0.5051, 0.625, 0.505, 0.625, 0.505, 0.625, 0.5051, 0.375, 0.5001, 0.375, 0.5001, 0.375, 0.5001, 0.375, 0.5001, 0.375, 0.5002, 0.375, 0.5002, 0.375, 0.5002, 0.375, 0.5002, 0.5938, 0.5156, 0.625, 0.5146, 0.625, 0.5146, 0.5938, 0.5156, 0.375, 0.5001, 0.375, 0.5001, 0.375, 0.5001, 0.375, 0.5001, 0.375, 0.5002, 0.375, 0.5004, 0.375, 0.5004, 0.375, 0.5002, 0.375, 0.5001, 0.375, 0.5001, 0.375, 0.5001, 0.375, 0.5001, 0.625, 0.5044, 0.625, 0.5042, 0.625, 0.5042, 0.625, 0.5044, 0.375, 0.5122, 0.375, 0.5127, 0.375, 0.5127, 0.375, 0.5122, 0.375, 0.5007, 0.375, 0.501, 0.375, 0.501, 0.375, 0.5007, 0.375, 0.5001, 0.375, 0.5001, 0.375, 0.5001, 0.375, 0.5001, 0.375, 0.5146, 0.375, 0.5156, 0.375, 0.5156, 0.375, 0.5146, 0.375, 0.5005, 0.375, 0.5006, 0.375, 0.5006, 0.375, 0.5005, 0.375, 0.5001, 0.375, 0.5001, 0.375, 0.5001, 0.375, 0.5001, 0.625, 0.5056, 0.625, 0.5056, 0.625, 0.5056, 0.625, 0.5056, 0.375, 0.5127, 0.375, 0.5137, 0.375, 0.5137, 0.375, 0.5127, 0.375, 0.5015, 0.375, 0.502, 0.375, 0.502, 0.375, 0.5015, 0.375, 0.5001, 0.375, 0.5001, 0.375, 0.5001, 0.375, 0.5001, 0.375, 0.5137, 0.375, 0.5146, 0.375, 0.5146, 0.375, 0.5137, 0.375, 0.5001, 0.375, 0.5001, 0.375, 0.5001, 0.375, 0.5001, 0.375, 0.5001, 0.375, 0.5001, 0.375, 0.5001, 0.375, 0.5001, 0.625, 0.5054, 0.625, 0.5051, 0.625, 0.5051, 0.625, 0.5054, 0.375, 0.5001, 0.375, 0.5001, 0.375, 0.5001, 0.375, 0.5001, 0.375, 0.5001, 0.375, 0.5001, 0.375, 0.5001, 0.375, 0.5001, 0.375, 0.5001, 0.375, 0.5001, 0.375, 0.5001, 0.375, 0.5001, 0.375, 0.5001, 0.375, 0.5001, 0.375, 0.5001, 0.375, 0.5001, 0.375, 0.6133, 0.375, 0.6172, 0.375, 0.6172, 0.375, 0.6133, 0.375, 0.5001, 0.375, 0.5001, 0.375, 0.5001, 0.375, 0.5001, 0.625, 0.5146, 0.625, 0.5137, 0.625, 0.5137, 0.625, 0.5146, 0.4219, 0.5, 0.3984, 0.5, 0.3984, 0.5, 0.4219, 0.5, 0.375, 0.5, 0.375, 0.5001, 0.375, 0.5001, 0.375, 0.5, 0.4688, 0.5, 0.4453, 0.5, 0.4453, 0.5, 0.4688, 0.5, 0.375, 0.5234, 0.375, 0.5273, 0.375, 0.5273, 0.375, 0.5234, 0.375, 0.5001, 0.375, 0.5001, 0.375, 0.5001, 0.375, 0.5001, 0.5, 0.5, 0.4688, 0.5, 0.4688, 0.5, 0.5, 0.5, 0.375, 0.5391, 0.375, 0.5469, 0.375, 0.5469, 0.375, 0.5391, 0.375, 0.5001, 0.375, 0.5001, 0.375, 0.5001, 0.375, 0.5001, 0.375, 0.5547, 0.375, 0.5586, 0.375, 0.5586, 0.375, 0.5547, 0.625, 0.503, 0.625, 0.502, 0.625, 0.502, 0.625, 0.503, 0.5, 0.5055, 0.375, 0.5015, 0.375, 0.5015, 0.5, 0.5055, 0.375, 0.5, 0.375, 0.5, 0.375, 0.5, 0.375, 0.5, 0.625, 0.504, 0.625, 0.503, 0.625, 0.503, 0.625, 0.504, 0.375, 0.5703, 0.375, 0.5781, 0.375, 0.5781, 0.375, 0.5703, 0.375, 0.5029, 0.375, 0.5039, 0.375, 0.5039, 0.375, 0.5029, 0.375, 0.5001, 0.375, 0.5001, 0.375, 0.5001, 0.375, 0.5001, 0.625, 0.505, 0.625, 0.5049, 0.625, 0.5049, 0.625, 0.505, 0.375, 0.502, 0.375, 0.5029, 0.375, 0.5029, 0.375, 0.502, 0.3984, 0.5, 0.375, 0.5, 0.375, 0.5, 0.3984, 0.5, 0.375, 0.5, 0.375, 0.5, 0.375, 0.5, 0.375, 0.5, 0.375, 0.5039, 0.375, 0.5078, 0.375, 0.5078, 0.375, 0.5039, 0.375, 0.5001, 0.375, 0.5001, 0.375, 0.5001, 0.375, 0.5001, 0.625, 0.5054, 0.625, 0.5054, 0.625, 0.5054, 0.625, 0.5054, 0.375, 0.5117, 0.375, 0.5122, 0.375, 0.5122, 0.375, 0.5117, 0.4453, 0.5, 0.4219, 0.5, 0.4219, 0.5, 0.4453, 0.5, 0.375, 0.5078, 0.375, 0.5083, 0.375, 0.5083, 0.375, 0.5078, 0.375, 0.5001, 0.375, 0.5001, 0.375, 0.5001, 0.375, 0.5001, 0.375, 0.6094, 0.375, 0.6133, 0.375, 0.6133, 0.375, 0.6094, 0.375, 0.5001, 0.375, 0.5001, 0.375, 0.5001, 0.375, 0.5001, 0.625, 0.5054, 0.625, 0.5054, 0.625, 0.5054, 0.625, 0.5054, 0.375, 0.5469, 0.375, 0.5508, 0.375, 0.5508, 0.375, 0.5469, 0.375, 0.5002, 0.375, 0.5002, 0.375, 0.5002, 0.375, 0.5002, 0.375, 0.5781, 0.375, 0.5938, 0.375, 0.5938, 0.375, 0.5781, 0.375, 0.5002, 0.375, 0.5002, 0.375, 0.5002, 0.375, 0.5002, 0.375, 0.5156, 0.375, 0.5234, 0.375, 0.5234, 0.375, 0.5156, 0.375, 0.5002, 0.375, 0.5002, 0.375, 0.5002, 0.375, 0.5002, 0.375, 0.5006, 0.375, 0.5007, 0.375, 0.5007, 0.375, 0.5006, 0.375, 0.5938, 0.375, 0.6094, 0.375, 0.6094, 0.375, 0.5938, 0.375, 0.5001, 0.375, 0.5002, 0.375, 0.5002, 0.375, 0.5001, 0.375, 0.5312, 0.375, 0.5391, 0.375, 0.5391, 0.375, 0.5312, 0.375, 0.5625, 0.375, 0.5703, 0.375, 0.5703, 0.375, 0.5625, 0.625, 0.5054, 0.625, 0.5054, 0.625, 0.5054, 0.625, 0.5054, 0.375, 0.5508, 0.375, 0.5547, 0.375, 0.5547, 0.375, 0.5508, 0.625, 0.5068, 0.625, 0.5059, 0.625, 0.5059, 0.625, 0.5068, 0.375, 0.5083, 0.375, 0.5088, 0.375, 0.5088, 0.375, 0.5083, 0.625, 0.6875, 0.625, 0.6562, 0.625, 0.6562, 0.625, 0.6875, 0.625, 0.6875, 0.625, 0.6875, 0.5625, 0.75, 0.5625, 0.75, 0.5, 0.75, 0.5625, 0.75, 0.5625, 0.75, 0.5, 0.75, 0.4615, 0.75, 0.5, 0.75, 0.5, 0.75, 0.4615, 0.75, 0.625, 0.625, 0.625, 0.6094, 0.625, 0.6094, 0.625, 0.625, 0.625, 0.5938, 0.589, 0.5805, 0.589, 0.5805, 0.625, 0.5938, 0.589, 0.5805, 0.625, 0.5625, 0.625, 0.5625, 0.589, 0.5805, 0.625, 0.5625, 0.625, 0.5469, 0.625, 0.5469, 0.625, 0.5625, 0.625, 0.5469, 0.625, 0.5312, 0.625, 0.5312, 0.625, 0.5312, 0.625, 0.5469, 0.625, 0.6094, 0.625, 0.5938, 0.625, 0.5938, 0.625, 0.6094, 0.625, 0.5312, 0.625, 0.5273, 0.625, 0.5273, 0.625, 0.5312, 0.625, 0.5312, 0.625, 0.5273, 0.625, 0.5234, 0.625, 0.5234, 0.625, 0.5273])
me_cube.materials.append(mat_material)
me_cube.use_mirror_vertex_groups = False
me_cube.update()

# ---- objects
ob_cube = bpy.data.objects.new('Cube', me_cube)
ob_camera = bpy.data.objects.new('Camera', cam_camera)
ob_empty = bpy.data.objects.new('Empty', None)
ob_empty_001 = bpy.data.objects.new('Empty.001', None)
ob_empty_002 = bpy.data.objects.new('Empty.002', None)

# ---- transforms, parenting, visibility, modifiers, constraints
ob_cube.location = (0.0, 0.0, 0.0)
ob_cube.lock_rotations_4d = False
ob_cube.empty_display_type = 'ARROWS'
ob_cube.lineart.crease_threshold = 0.0
ob_camera.location = (7.359, -6.926, 4.958)
ob_camera.rotation_euler = (1.109, 0.0, 0.8149)
ob_camera.lock_rotations_4d = False
ob_camera.empty_display_type = 'ARROWS'
ob_camera.color = (0.0, 0.0, 0.0, 0.0)
ob_camera.display_type = 'WIRE'
ob_camera.lineart.crease_threshold = 0.0
ob_empty.location = (0.0, 2.048, -0.1145)
ob_empty.rotation_euler = (1.571, -0.0, 1.571)
ob_empty.empty_display_type = 'IMAGE'
ob_empty.empty_display_size = 14.73
ob_empty.empty_image_offset = (-0.4997, -0.5032)
ob_empty.empty_image_depth = 'FRONT'
ob_empty.use_empty_image_alpha = True
ob_empty.color = (1.0, 1.0, 1.0, 0.283)
ob_empty_001.location = (2.44, -3.047, 0.1774)
ob_empty_001.rotation_euler = (1.571, -0.0, -0.0)
ob_empty_001.empty_display_type = 'IMAGE'
ob_empty_001.empty_display_size = 8.366
ob_empty_001.empty_image_offset = (-0.7942, -0.549)
ob_empty_001.empty_image_depth = 'FRONT'
ob_empty_001.use_empty_image_alpha = True
ob_empty_001.color = (1.0, 1.0, 1.0, 0.2376)
ob_empty_002.location = (0.6609, 0.3976, 2.557)
ob_empty_002.rotation_euler = (0.0, -0.0, 1.572)
ob_empty_002.empty_display_type = 'IMAGE'
ob_empty_002.empty_display_size = 12.45
ob_empty_002.empty_image_offset = (-0.2966, -0.4201)
ob_empty_002.empty_image_depth = 'FRONT'
ob_empty_002.use_empty_image_alpha = True
ob_empty_002.color = (1.0, 1.0, 1.0, 0.2772)

# ---- collection membership
col_collection.objects.link(ob_cube)
col_collection.objects.link(ob_camera)
col_collection.objects.link(ob_empty)
col_collection.objects.link(ob_empty_001)
col_collection.objects.link(ob_empty_002)

# ---- scene / render settings (as saved in the file)
scene.camera = ob_camera
scene.frame_start = 1; scene.frame_end = 250; scene.frame_set(110)
scene.render.engine = 'BLENDER_EEVEE_NEXT'
scene.cycles.sampling_pattern = 'TABULATED_SOBOL'
bpy.context.view_layer.update()

# ---- added for rendering (the .blend has no usable light): sun
light_auto_sun = bpy.data.lights.new('AutoSun', 'SUN')
light_auto_sun.energy = 3.0
light_auto_sun.angle = 0.0523599
ob_auto_sun = bpy.data.objects.new('AutoSun', light_auto_sun)
scene.collection.objects.link(ob_auto_sun)
ob_auto_sun.rotation_euler = (0.872665, 0.174533, 0.523599)
bpy.context.view_layer.update()
